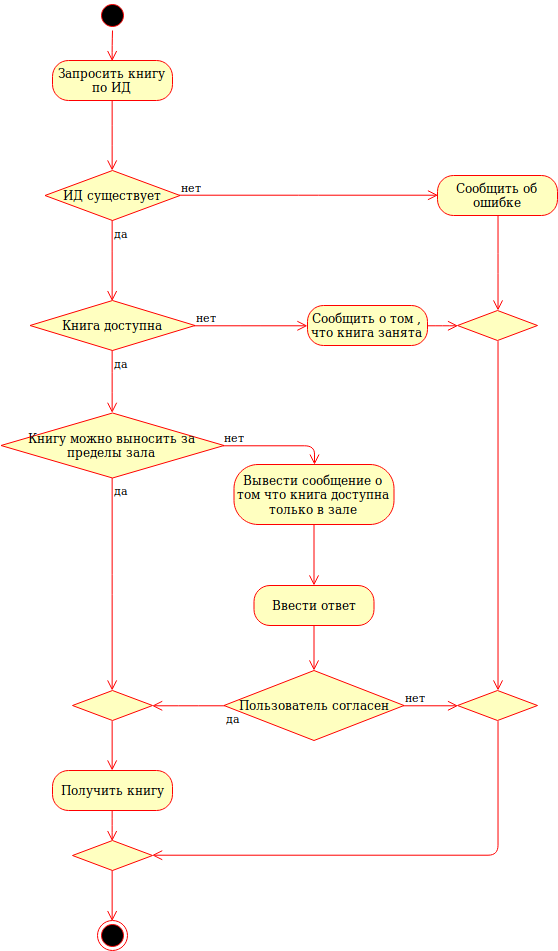

The diagram above was exported from draw.io. Its source (the exported page's mxGraphModel, read from the mxfile embedded in the PNG):
<mxGraphModel dx="1673" dy="895" grid="1" gridSize="10" guides="1" tooltips="1" connect="1" arrows="1" fold="1" page="1" pageScale="1" pageWidth="850" pageHeight="1100" math="0" shadow="0">
  <root>
    <mxCell id="1gX--JdRVUOmXW3LEpG7-0" />
    <mxCell id="1gX--JdRVUOmXW3LEpG7-1" parent="1gX--JdRVUOmXW3LEpG7-0" />
    <mxCell id="ov8t4n9KNlawwqGQGsay-0" value="" style="ellipse;html=1;shape=startState;fillColor=#000000;strokeColor=#ff0000;" vertex="1" parent="1gX--JdRVUOmXW3LEpG7-1">
      <mxGeometry x="250" y="55" width="30" height="30" as="geometry" />
    </mxCell>
    <mxCell id="ov8t4n9KNlawwqGQGsay-1" value="" style="edgeStyle=orthogonalEdgeStyle;html=1;verticalAlign=bottom;endArrow=open;endSize=8;strokeColor=#ff0000;entryX=0.5;entryY=0;entryDx=0;entryDy=0;" edge="1" source="ov8t4n9KNlawwqGQGsay-0" parent="1gX--JdRVUOmXW3LEpG7-1" target="ov8t4n9KNlawwqGQGsay-2">
      <mxGeometry relative="1" as="geometry">
        <mxPoint x="265" y="145" as="targetPoint" />
      </mxGeometry>
    </mxCell>
    <mxCell id="ov8t4n9KNlawwqGQGsay-2" value="Запросить книгу по ИД" style="rounded=1;whiteSpace=wrap;html=1;arcSize=40;fontColor=#000000;fillColor=#ffffc0;strokeColor=#ff0000;" vertex="1" parent="1gX--JdRVUOmXW3LEpG7-1">
      <mxGeometry x="205" y="115" width="120" height="40" as="geometry" />
    </mxCell>
    <mxCell id="ov8t4n9KNlawwqGQGsay-3" value="" style="edgeStyle=orthogonalEdgeStyle;html=1;verticalAlign=bottom;endArrow=open;endSize=8;strokeColor=#ff0000;entryX=0.5;entryY=0;entryDx=0;entryDy=0;" edge="1" source="ov8t4n9KNlawwqGQGsay-2" parent="1gX--JdRVUOmXW3LEpG7-1" target="ov8t4n9KNlawwqGQGsay-7">
      <mxGeometry relative="1" as="geometry">
        <mxPoint x="265" y="205" as="targetPoint" />
      </mxGeometry>
    </mxCell>
    <mxCell id="ov8t4n9KNlawwqGQGsay-7" value="ИД существует" style="rhombus;whiteSpace=wrap;html=1;fillColor=#ffffc0;strokeColor=#ff0000;" vertex="1" parent="1gX--JdRVUOmXW3LEpG7-1">
      <mxGeometry x="197.5" y="225" width="135" height="50" as="geometry" />
    </mxCell>
    <mxCell id="ov8t4n9KNlawwqGQGsay-8" value="нет" style="edgeStyle=orthogonalEdgeStyle;html=1;align=left;verticalAlign=bottom;endArrow=open;endSize=8;strokeColor=#ff0000;entryX=0;entryY=0.5;entryDx=0;entryDy=0;" edge="1" source="ov8t4n9KNlawwqGQGsay-7" parent="1gX--JdRVUOmXW3LEpG7-1" target="ov8t4n9KNlawwqGQGsay-36">
      <mxGeometry x="-1" relative="1" as="geometry">
        <mxPoint x="650" y="355" as="targetPoint" />
      </mxGeometry>
    </mxCell>
    <mxCell id="ov8t4n9KNlawwqGQGsay-9" value="да" style="edgeStyle=orthogonalEdgeStyle;html=1;align=left;verticalAlign=top;endArrow=open;endSize=8;strokeColor=#ff0000;entryX=0.5;entryY=0;entryDx=0;entryDy=0;" edge="1" source="ov8t4n9KNlawwqGQGsay-7" parent="1gX--JdRVUOmXW3LEpG7-1" target="ov8t4n9KNlawwqGQGsay-10">
      <mxGeometry x="-1" relative="1" as="geometry">
        <mxPoint x="265" y="335" as="targetPoint" />
      </mxGeometry>
    </mxCell>
    <mxCell id="ov8t4n9KNlawwqGQGsay-10" value="Книга доступна" style="rhombus;whiteSpace=wrap;html=1;fillColor=#ffffc0;strokeColor=#ff0000;" vertex="1" parent="1gX--JdRVUOmXW3LEpG7-1">
      <mxGeometry x="182.5" y="355" width="165" height="50" as="geometry" />
    </mxCell>
    <mxCell id="ov8t4n9KNlawwqGQGsay-11" value="нет" style="edgeStyle=orthogonalEdgeStyle;html=1;align=left;verticalAlign=bottom;endArrow=open;endSize=8;strokeColor=#ff0000;entryX=0;entryY=0.5;entryDx=0;entryDy=0;" edge="1" source="ov8t4n9KNlawwqGQGsay-10" parent="1gX--JdRVUOmXW3LEpG7-1" target="ov8t4n9KNlawwqGQGsay-38">
      <mxGeometry x="-1" relative="1" as="geometry">
        <mxPoint x="445" y="385" as="targetPoint" />
      </mxGeometry>
    </mxCell>
    <mxCell id="ov8t4n9KNlawwqGQGsay-12" value="да" style="edgeStyle=orthogonalEdgeStyle;html=1;align=left;verticalAlign=top;endArrow=open;endSize=8;strokeColor=#ff0000;entryX=0.5;entryY=0;entryDx=0;entryDy=0;" edge="1" source="ov8t4n9KNlawwqGQGsay-10" parent="1gX--JdRVUOmXW3LEpG7-1" target="ov8t4n9KNlawwqGQGsay-17">
      <mxGeometry x="-1" relative="1" as="geometry">
        <mxPoint x="265" y="465" as="targetPoint" />
      </mxGeometry>
    </mxCell>
    <mxCell id="ov8t4n9KNlawwqGQGsay-17" value="Книгу можно выносить за пределы зала" style="rhombus;whiteSpace=wrap;html=1;fillColor=#ffffc0;strokeColor=#ff0000;" vertex="1" parent="1gX--JdRVUOmXW3LEpG7-1">
      <mxGeometry x="153.5" y="467.5" width="223" height="65" as="geometry" />
    </mxCell>
    <mxCell id="ov8t4n9KNlawwqGQGsay-18" value="нет" style="edgeStyle=orthogonalEdgeStyle;html=1;align=left;verticalAlign=bottom;endArrow=open;endSize=8;strokeColor=#ff0000;entryX=0.5;entryY=0;entryDx=0;entryDy=0;" edge="1" source="ov8t4n9KNlawwqGQGsay-17" parent="1gX--JdRVUOmXW3LEpG7-1" target="ov8t4n9KNlawwqGQGsay-25">
      <mxGeometry x="-1" relative="1" as="geometry">
        <mxPoint x="445" y="555" as="targetPoint" />
      </mxGeometry>
    </mxCell>
    <mxCell id="ov8t4n9KNlawwqGQGsay-19" value="да" style="edgeStyle=orthogonalEdgeStyle;html=1;align=left;verticalAlign=top;endArrow=open;endSize=8;strokeColor=#ff0000;entryX=0.5;entryY=0;entryDx=0;entryDy=0;" edge="1" source="ov8t4n9KNlawwqGQGsay-17" parent="1gX--JdRVUOmXW3LEpG7-1" target="ov8t4n9KNlawwqGQGsay-30">
      <mxGeometry x="-1" relative="1" as="geometry">
        <mxPoint x="265" y="605" as="targetPoint" />
      </mxGeometry>
    </mxCell>
    <mxCell id="ov8t4n9KNlawwqGQGsay-20" value="Получить книгу" style="rounded=1;whiteSpace=wrap;html=1;arcSize=40;fontColor=#000000;fillColor=#ffffc0;strokeColor=#ff0000;" vertex="1" parent="1gX--JdRVUOmXW3LEpG7-1">
      <mxGeometry x="205" y="825" width="120" height="40" as="geometry" />
    </mxCell>
    <mxCell id="ov8t4n9KNlawwqGQGsay-21" value="" style="edgeStyle=orthogonalEdgeStyle;html=1;verticalAlign=bottom;endArrow=open;endSize=8;strokeColor=#ff0000;entryX=0.5;entryY=0;entryDx=0;entryDy=0;" edge="1" source="ov8t4n9KNlawwqGQGsay-20" parent="1gX--JdRVUOmXW3LEpG7-1" target="ov8t4n9KNlawwqGQGsay-22">
      <mxGeometry relative="1" as="geometry">
        <mxPoint x="265" y="755" as="targetPoint" />
      </mxGeometry>
    </mxCell>
    <mxCell id="ov8t4n9KNlawwqGQGsay-22" value="" style="rhombus;whiteSpace=wrap;html=1;fillColor=#ffffc0;strokeColor=#ff0000;" vertex="1" parent="1gX--JdRVUOmXW3LEpG7-1">
      <mxGeometry x="225" y="895" width="80" height="30" as="geometry" />
    </mxCell>
    <mxCell id="ov8t4n9KNlawwqGQGsay-23" value="" style="ellipse;html=1;shape=endState;fillColor=#000000;strokeColor=#ff0000;" vertex="1" parent="1gX--JdRVUOmXW3LEpG7-1">
      <mxGeometry x="250" y="975" width="30" height="30" as="geometry" />
    </mxCell>
    <mxCell id="ov8t4n9KNlawwqGQGsay-24" value="" style="edgeStyle=orthogonalEdgeStyle;html=1;verticalAlign=bottom;endArrow=open;endSize=8;strokeColor=#ff0000;entryX=0.5;entryY=0;entryDx=0;entryDy=0;exitX=0.5;exitY=1;exitDx=0;exitDy=0;" edge="1" parent="1gX--JdRVUOmXW3LEpG7-1" source="ov8t4n9KNlawwqGQGsay-22" target="ov8t4n9KNlawwqGQGsay-23">
      <mxGeometry relative="1" as="geometry">
        <mxPoint x="275" y="688" as="targetPoint" />
        <mxPoint x="275" y="635" as="sourcePoint" />
      </mxGeometry>
    </mxCell>
    <mxCell id="ov8t4n9KNlawwqGQGsay-25" value="Вывести сообщение о том что книга доступна только в зале" style="rounded=1;whiteSpace=wrap;html=1;arcSize=40;fontColor=#000000;fillColor=#ffffc0;strokeColor=#ff0000;" vertex="1" parent="1gX--JdRVUOmXW3LEpG7-1">
      <mxGeometry x="386.5" y="519" width="160" height="60" as="geometry" />
    </mxCell>
    <mxCell id="ov8t4n9KNlawwqGQGsay-26" value="" style="edgeStyle=orthogonalEdgeStyle;html=1;verticalAlign=bottom;endArrow=open;endSize=8;strokeColor=#ff0000;" edge="1" source="ov8t4n9KNlawwqGQGsay-41" parent="1gX--JdRVUOmXW3LEpG7-1" target="ov8t4n9KNlawwqGQGsay-27">
      <mxGeometry relative="1" as="geometry">
        <mxPoint x="440" y="655" as="targetPoint" />
      </mxGeometry>
    </mxCell>
    <mxCell id="ov8t4n9KNlawwqGQGsay-27" value="Пользователь согласен" style="rhombus;whiteSpace=wrap;html=1;fillColor=#ffffc0;strokeColor=#ff0000;" vertex="1" parent="1gX--JdRVUOmXW3LEpG7-1">
      <mxGeometry x="376.5" y="725" width="180" height="70" as="geometry" />
    </mxCell>
    <mxCell id="ov8t4n9KNlawwqGQGsay-28" value="нет" style="edgeStyle=orthogonalEdgeStyle;html=1;align=left;verticalAlign=bottom;endArrow=open;endSize=8;strokeColor=#ff0000;entryX=0;entryY=0.5;entryDx=0;entryDy=0;" edge="1" source="ov8t4n9KNlawwqGQGsay-27" parent="1gX--JdRVUOmXW3LEpG7-1" target="ov8t4n9KNlawwqGQGsay-34">
      <mxGeometry x="-1" relative="1" as="geometry">
        <mxPoint x="570" y="685" as="targetPoint" />
      </mxGeometry>
    </mxCell>
    <mxCell id="ov8t4n9KNlawwqGQGsay-29" value="да" style="edgeStyle=orthogonalEdgeStyle;html=1;align=left;verticalAlign=top;endArrow=open;endSize=8;strokeColor=#ff0000;entryX=1;entryY=0.5;entryDx=0;entryDy=0;" edge="1" source="ov8t4n9KNlawwqGQGsay-27" parent="1gX--JdRVUOmXW3LEpG7-1" target="ov8t4n9KNlawwqGQGsay-30">
      <mxGeometry x="-1" relative="1" as="geometry">
        <mxPoint x="430" y="765" as="targetPoint" />
      </mxGeometry>
    </mxCell>
    <mxCell id="ov8t4n9KNlawwqGQGsay-30" value="" style="rhombus;whiteSpace=wrap;html=1;fillColor=#ffffc0;strokeColor=#ff0000;" vertex="1" parent="1gX--JdRVUOmXW3LEpG7-1">
      <mxGeometry x="225" y="745" width="80" height="30" as="geometry" />
    </mxCell>
    <mxCell id="ov8t4n9KNlawwqGQGsay-32" value="" style="edgeStyle=orthogonalEdgeStyle;html=1;verticalAlign=bottom;endArrow=open;endSize=8;strokeColor=#ff0000;entryX=0.5;entryY=0;entryDx=0;entryDy=0;exitX=0.5;exitY=1;exitDx=0;exitDy=0;" edge="1" parent="1gX--JdRVUOmXW3LEpG7-1" source="ov8t4n9KNlawwqGQGsay-30" target="ov8t4n9KNlawwqGQGsay-20">
      <mxGeometry relative="1" as="geometry">
        <mxPoint x="275" y="905" as="targetPoint" />
        <mxPoint x="350" y="885" as="sourcePoint" />
      </mxGeometry>
    </mxCell>
    <mxCell id="ov8t4n9KNlawwqGQGsay-33" value="" style="rhombus;whiteSpace=wrap;html=1;fillColor=#ffffc0;strokeColor=#ff0000;" vertex="1" parent="1gX--JdRVUOmXW3LEpG7-1">
      <mxGeometry x="610" y="365" width="80" height="30" as="geometry" />
    </mxCell>
    <mxCell id="ov8t4n9KNlawwqGQGsay-34" value="" style="rhombus;whiteSpace=wrap;html=1;fillColor=#ffffc0;strokeColor=#ff0000;" vertex="1" parent="1gX--JdRVUOmXW3LEpG7-1">
      <mxGeometry x="610" y="745" width="80" height="30" as="geometry" />
    </mxCell>
    <mxCell id="ov8t4n9KNlawwqGQGsay-35" value="" style="edgeStyle=orthogonalEdgeStyle;html=1;verticalAlign=bottom;endArrow=open;endSize=8;strokeColor=#ff0000;entryX=0.5;entryY=0;entryDx=0;entryDy=0;exitX=0.5;exitY=1;exitDx=0;exitDy=0;" edge="1" parent="1gX--JdRVUOmXW3LEpG7-1" source="ov8t4n9KNlawwqGQGsay-33" target="ov8t4n9KNlawwqGQGsay-34">
      <mxGeometry relative="1" as="geometry">
        <mxPoint x="275" y="835" as="targetPoint" />
        <mxPoint x="275" y="785" as="sourcePoint" />
      </mxGeometry>
    </mxCell>
    <mxCell id="ov8t4n9KNlawwqGQGsay-36" value="Сообщить об ошибке" style="rounded=1;whiteSpace=wrap;html=1;arcSize=40;fontColor=#000000;fillColor=#ffffc0;strokeColor=#ff0000;" vertex="1" parent="1gX--JdRVUOmXW3LEpG7-1">
      <mxGeometry x="590" y="230" width="120" height="40" as="geometry" />
    </mxCell>
    <mxCell id="ov8t4n9KNlawwqGQGsay-37" value="" style="edgeStyle=orthogonalEdgeStyle;html=1;verticalAlign=bottom;endArrow=open;endSize=8;strokeColor=#ff0000;entryX=0.5;entryY=0;entryDx=0;entryDy=0;" edge="1" source="ov8t4n9KNlawwqGQGsay-36" parent="1gX--JdRVUOmXW3LEpG7-1" target="ov8t4n9KNlawwqGQGsay-33">
      <mxGeometry relative="1" as="geometry">
        <mxPoint x="520" y="365" as="targetPoint" />
      </mxGeometry>
    </mxCell>
    <mxCell id="ov8t4n9KNlawwqGQGsay-38" value="Сообщить о том , что книга занята" style="rounded=1;whiteSpace=wrap;html=1;arcSize=40;fontColor=#000000;fillColor=#ffffc0;strokeColor=#ff0000;" vertex="1" parent="1gX--JdRVUOmXW3LEpG7-1">
      <mxGeometry x="460" y="360" width="120" height="40" as="geometry" />
    </mxCell>
    <mxCell id="ov8t4n9KNlawwqGQGsay-39" value="" style="edgeStyle=orthogonalEdgeStyle;html=1;verticalAlign=bottom;endArrow=open;endSize=8;strokeColor=#ff0000;entryX=0;entryY=0.5;entryDx=0;entryDy=0;" edge="1" source="ov8t4n9KNlawwqGQGsay-38" parent="1gX--JdRVUOmXW3LEpG7-1" target="ov8t4n9KNlawwqGQGsay-33">
      <mxGeometry relative="1" as="geometry">
        <mxPoint x="530" y="385" as="targetPoint" />
      </mxGeometry>
    </mxCell>
    <mxCell id="ov8t4n9KNlawwqGQGsay-40" value="" style="edgeStyle=orthogonalEdgeStyle;html=1;verticalAlign=bottom;endArrow=open;endSize=8;strokeColor=#ff0000;entryX=1;entryY=0.5;entryDx=0;entryDy=0;exitX=0.5;exitY=1;exitDx=0;exitDy=0;" edge="1" parent="1gX--JdRVUOmXW3LEpG7-1" source="ov8t4n9KNlawwqGQGsay-34" target="ov8t4n9KNlawwqGQGsay-22">
      <mxGeometry relative="1" as="geometry">
        <mxPoint x="660" y="695" as="targetPoint" />
        <mxPoint x="660" y="405" as="sourcePoint" />
      </mxGeometry>
    </mxCell>
    <mxCell id="ov8t4n9KNlawwqGQGsay-41" value="Ввести ответ" style="rounded=1;whiteSpace=wrap;html=1;arcSize=40;fontColor=#000000;fillColor=#ffffc0;strokeColor=#ff0000;" vertex="1" parent="1gX--JdRVUOmXW3LEpG7-1">
      <mxGeometry x="406.5" y="640" width="120" height="40" as="geometry" />
    </mxCell>
    <mxCell id="ov8t4n9KNlawwqGQGsay-42" value="" style="edgeStyle=orthogonalEdgeStyle;html=1;verticalAlign=bottom;endArrow=open;endSize=8;strokeColor=#ff0000;" edge="1" parent="1gX--JdRVUOmXW3LEpG7-1" source="ov8t4n9KNlawwqGQGsay-25" target="ov8t4n9KNlawwqGQGsay-41">
      <mxGeometry relative="1" as="geometry">
        <mxPoint x="467" y="725.1944444444443" as="targetPoint" />
        <mxPoint x="459.9411764705883" y="578.9999999999998" as="sourcePoint" />
      </mxGeometry>
    </mxCell>
  </root>
</mxGraphModel>